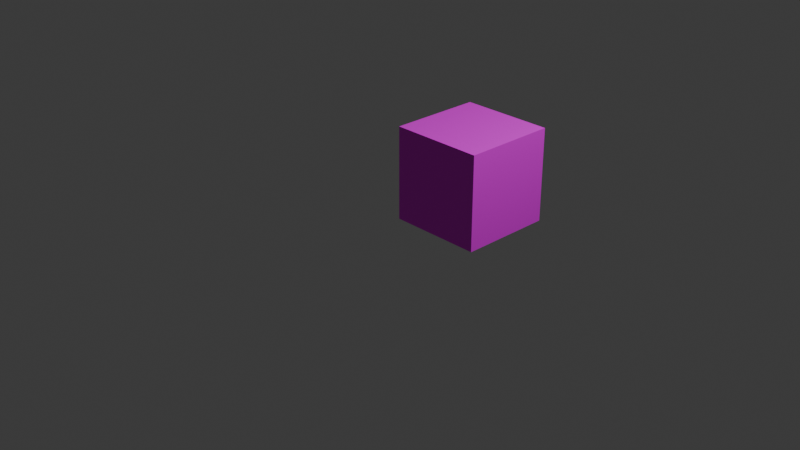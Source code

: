 # Source: grass_block.blend  (saved by Blender 5.1.29; exported with 4.5.12 LTS)
import bpy
from mathutils import Matrix  # noqa: F401  (used for matrix-valued properties, if any)

bpy.ops.wm.read_factory_settings(use_empty=True)
scene = bpy.context.scene
scene.name = 'Scene'

# ---- collections
col_collection = bpy.data.collections.new('Collection'); scene.collection.children.link(col_collection)

# ---- images (referenced by path relative to the original .blend; pixels are not part of the script)
import os
ASSET_DIR = os.environ.get("B2B_ASSET_DIR", "")  # directory of the original .blend (textures are referenced by path, not embedded)
HERE = os.path.dirname(os.path.abspath(__file__))  # packed textures are extracted next to this script under _unpacked/

def load_image(name, relpath, width, height, colorspace="sRGB"):
    """Load a texture the original file referenced (path relative to the .blend, or extracted next to this script)."""
    p = next((c for c in (os.path.join(HERE, relpath), os.path.join(ASSET_DIR, relpath)) if relpath and os.path.exists(c)), "")
    if p:
        img = bpy.data.images.load(p, check_existing=True)
        img.name = name
    else:  # same state as the original file: an image datablock whose file is absent (Cycles renders it pink)
        img = bpy.data.images.new(name, width, height)
        img.source = "FILE"
        img.filepath = "//" + (relpath or name)
    img.colorspace_settings.name = colorspace
    return img
img_grass_block_texture_png = load_image('grass_block_texture.png', 'grass_block_texture.png', 1024, 1024, 'sRGB')

# ---- materials (node trees are filled in below, after node groups)
mat_grass_block_tex = bpy.data.materials.new('Grass_Block_TEX')

# ---- material node trees
mat_grass_block_tex.use_nodes = True; mat_grass_block_tex.node_tree.nodes.clear()
_N = mat_grass_block_tex.node_tree.nodes; _L = mat_grass_block_tex.node_tree.links
n0 = _N.new('ShaderNodeBsdfPrincipled'); n0.name = 'Principled BSDF'; n0.location = (10, 300)
n0.inputs[2].default_value = 0.8211
n1 = _N.new('ShaderNodeOutputMaterial'); n1.name = 'Material Output'; n1.location = (300, 300)
n2 = _N.new('ShaderNodeTexImage'); n2.name = 'Image Texture'; n2.location = (-440, 210)
n2.label = 'BASE COLOR'
n2.image = img_grass_block_texture_png
_L.new(n0.outputs[0], n1.inputs[0])
_L.new(n2.outputs[0], n0.inputs[0])
n1.is_active_output = True

# ---- world
world_world = bpy.data.worlds.new('World'); scene.world = world_world
world_world.use_nodes = True; world_world.node_tree.nodes.clear()
_N = world_world.node_tree.nodes; _L = world_world.node_tree.links
n0 = _N.new('ShaderNodeOutputWorld'); n0.name = 'World Output'; n0.location = (200, 100)
n1 = _N.new('ShaderNodeBackground'); n1.name = 'Background'; n1.location = (-200, 100)
n1.inputs[0].default_value = (0.05088, 0.05088, 0.05088, 1.0)
_L.new(n1.outputs[0], n0.inputs[0])
n0.is_active_output = True
world_world.color = (0.05088, 0.05088, 0.05088)
world_world.sun_shadow_jitter_overblur = 0.0

# ---- cameras
cam_camera = bpy.data.cameras.new('Camera')
cam_camera.clip_end = 100.0
cam_camera.ortho_scale = 7.314

# ---- lights
light_light = bpy.data.lights.new('Light', 'POINT')
light_light.energy = 1000.0
light_light.shadow_soft_size = 0.1

# ---- meshes
me_grass_block_cube_grass_block_tex_0 = bpy.data.meshes.new('Grass_Block_Cube_Grass_Block_TEX_0')
me_grass_block_cube_grass_block_tex_0.from_pydata([(1.0, 1.0, 3e-06), (1.0, -1.0, 3e-06), (-1.0, -1.0, 3e-06), (-1.0, 1.0, 3e-06), (1.0, 1.0, 2.0), (-1.0, 1.0, 2.0), (-1.0, -1.0, 2.0), (1.0, -1.0, 2.0), (1.0, 1.0, 3e-06), (1.0, 1.0, 2.0), (1.0, -1.0, 2.0), (1.0, -1.0, 3e-06), (1.0, -1.0, 3e-06), (1.0, -1.0, 2.0), (-1.0, -1.0, 2.0), (-1.0, -1.0, 3e-06), (-1.0, -1.0, 3e-06), (-1.0, -1.0, 2.0), (-1.0, 1.0, 2.0), (-1.0, 1.0, 3e-06), (1.0, 1.0, 2.0), (1.0, 1.0, 3e-06), (-1.0, 1.0, 3e-06), (-1.0, 1.0, 2.0)], [], [(0, 1, 2), (0, 2, 3), (4, 5, 6), (4, 6, 7), (8, 9, 10), (8, 10, 11), (12, 13, 14), (12, 14, 15), (16, 17, 18), (16, 18, 19), (20, 21, 22), (20, 22, 23)])
_uv = me_grass_block_cube_grass_block_tex_0.uv_layers.new(name='UVMap')
_uv.uv.foreach_set('vector', [0.6667, 0.75, 0.3333, 0.75, 0.3333, 1.0, 0.6667, 0.75, 0.3333, 1.0, 0.6667, 1.0, 0.6667, 0.5, 0.6667, 0.25, 0.3333, 0.25, 0.6667, 0.5, 0.3333, 0.25, 0.3333, 0.5, 0.6667, 0.75, 0.6667, 0.5, 0.3333, 0.5, 0.6667, 0.75, 0.3333, 0.5, 0.3333, 0.75, 2.9e-05, 0.5, 0.3333, 0.5, 0.3333, 0.25, 2.9e-05, 0.5, 0.3333, 0.25, 2.9e-05, 0.25, 0.3333, 2.003e-05, 0.3333, 0.25, 0.6667, 0.25, 0.3333, 2.003e-05, 0.6667, 0.25, 0.6667, 2.003e-05, 0.6667, 0.5, 1.0, 0.5, 1.0, 0.25, 0.6667, 0.5, 1.0, 0.25, 0.6667, 0.25])
me_grass_block_cube_grass_block_tex_0.materials.append(mat_grass_block_tex)
me_grass_block_cube_grass_block_tex_0.update()
me_grass_block_cube_grass_block_tex_0.normals_split_custom_set([tuple(v) for v in zip(*[iter([0.0, 0.0, -1.0, 0.0, 0.0, -1.0, 0.0, 0.0, -1.0, 0.0, 0.0, -1.0, 0.0, 0.0, -1.0, 0.0, 0.0, -1.0, 0.0, 0.0, 1.0, 0.0, 0.0, 1.0, 0.0, 0.0, 1.0, 1.478e-12, 0.0, 1.0, 1.478e-12, 0.0, 1.0, 1.478e-12, 0.0, 1.0, 1.0, -4.768e-07, -2.567e-13, 1.0, -4.768e-07, -2.567e-13, 1.0, -4.768e-07, -2.567e-13, 1.0, 0.0, 5.066e-07, 1.0, 0.0, 5.066e-07, 1.0, 0.0, 5.066e-07, -4.768e-07, -1.0, -5.364e-07, -4.768e-07, -1.0, -5.364e-07, -4.768e-07, -1.0, -5.364e-07, 0.0, -1.0, 0.0, 0.0, -1.0, 0.0, 0.0, -1.0, 0.0, -1.0, 0.0, 0.0, -1.0, 0.0, 0.0, -1.0, 0.0, 0.0, -1.0, 0.0, 0.0, -1.0, 0.0, 0.0, -1.0, 0.0, 0.0, 0.0, 1.0, 4.768e-07, 0.0, 1.0, 4.768e-07, 0.0, 1.0, 4.768e-07, 5.066e-07, 1.0, 0.0, 5.066e-07, 1.0, 0.0, 5.066e-07, 1.0, 0.0])] * 3)])

# ---- objects
ob_light = bpy.data.objects.new('Light', light_light)
ob_camera = bpy.data.objects.new('Camera', cam_camera)
ob_sketchfab_model = bpy.data.objects.new('Sketchfab_model', None)
ob_minecraft_grass_block_fbx = bpy.data.objects.new('minecraft_grass_block.fbx', None)
ob_rootnode = bpy.data.objects.new('RootNode', None)
ob_grass_block_cube = bpy.data.objects.new('Grass_Block_Cube', None)
ob_grass_block_cube_grass_block_tex_0 = bpy.data.objects.new('Grass_Block_Cube_Grass_Block_TEX_0', me_grass_block_cube_grass_block_tex_0)

# ---- transforms, parenting, visibility, modifiers, constraints
ob_light.location = (4.076, 1.005, 5.904)
ob_light.rotation_euler = (0.6503, 0.05522, 1.866)
ob_light.lock_rotations_4d = False
ob_light.empty_display_type = 'ARROWS'
ob_light.color = (0.0, 0.0, 0.0, 0.0)
ob_light.lineart.crease_threshold = 0.0
ob_camera.location = (7.359, -6.926, 4.958)
ob_camera.rotation_euler = (1.109, 0.0, 0.8149)
ob_camera.lock_rotations_4d = False
ob_camera.empty_display_type = 'ARROWS'
ob_camera.color = (0.0, 0.0, 0.0, 0.0)
ob_camera.display_type = 'WIRE'
ob_camera.lineart.crease_threshold = 0.0
ob_sketchfab_model.location = (0.5, 0.5, 0.0)
ob_sketchfab_model.rotation_mode = 'QUATERNION'
ob_sketchfab_model.rotation_quaternion = (0.7071, -0.7071, 0.0, 0.0)
ob_sketchfab_model.scale = (0.5, 0.5, 0.5)
ob_sketchfab_model.empty_display_size = 0.001
ob_minecraft_grass_block_fbx.parent = ob_sketchfab_model
ob_minecraft_grass_block_fbx.location = (0.0, 0.0, 0.0)
ob_minecraft_grass_block_fbx.rotation_mode = 'QUATERNION'
ob_minecraft_grass_block_fbx.rotation_quaternion = (0.7071, 0.7071, 0.0, 0.0)
ob_minecraft_grass_block_fbx.scale = (0.01, 0.01, 0.01)
ob_minecraft_grass_block_fbx.empty_display_size = 0.001
ob_rootnode.parent = ob_minecraft_grass_block_fbx
ob_rootnode.location = (0.0, 0.0, 0.0)
ob_rootnode.rotation_mode = 'QUATERNION'
ob_rootnode.rotation_quaternion = (1.0, 0.0, 0.0, 0.0)
ob_rootnode.empty_display_size = 0.001
ob_grass_block_cube.parent = ob_rootnode
ob_grass_block_cube.location = (0.0, 0.0, 0.0)
ob_grass_block_cube.rotation_mode = 'QUATERNION'
ob_grass_block_cube.rotation_quaternion = (1.0, 8.146e-08, 0.0, 0.0)
ob_grass_block_cube.scale = (100.0, 100.0, 100.0)
ob_grass_block_cube.empty_display_size = 0.001
ob_grass_block_cube_grass_block_tex_0.parent = ob_grass_block_cube
ob_grass_block_cube_grass_block_tex_0.location = (0.0, 0.0, 0.0)
ob_grass_block_cube_grass_block_tex_0.rotation_mode = 'QUATERNION'
ob_grass_block_cube_grass_block_tex_0.rotation_quaternion = (1.0, 0.0, 0.0, 0.0)

# ---- collection membership
col_collection.objects.link(ob_light)
col_collection.objects.link(ob_camera)
col_collection.objects.link(ob_sketchfab_model)
col_collection.objects.link(ob_minecraft_grass_block_fbx)
col_collection.objects.link(ob_rootnode)
col_collection.objects.link(ob_grass_block_cube)
col_collection.objects.link(ob_grass_block_cube_grass_block_tex_0)

# ---- scene / render settings (as saved in the file)
scene.camera = ob_camera
scene.frame_start = 1; scene.frame_end = 250; scene.frame_set(1)
scene.render.engine = 'BLENDER_EEVEE_NEXT'
scene.render.bake_bias = 0.0
scene.render.bake_samples = 0
scene.cycles.sampling_pattern = 'TABULATED_SOBOL'
scene.eevee.use_volume_custom_range = False
bpy.context.view_layer.update()

